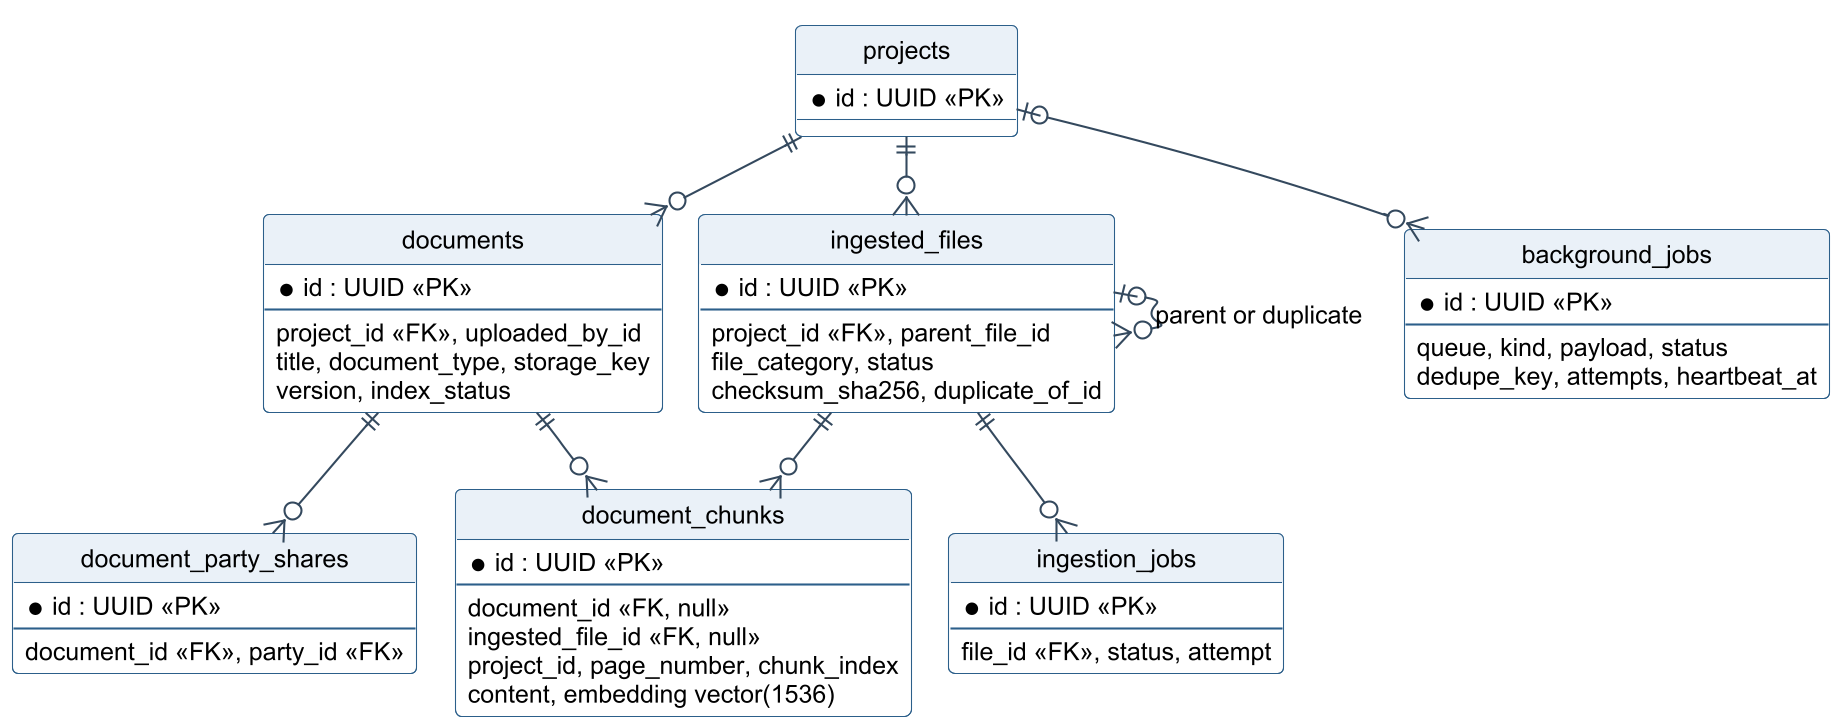

The diagram above was rendered by PlantUML. Its source (embedded in the PNG):
@startuml
!include _style.iuml
hide circle
entity projects {
  * id : UUID <<PK>>
}
entity documents {
  * id : UUID <<PK>>
  --
  project_id <<FK>>, uploaded_by_id
  title, document_type, storage_key
  version, index_status
}
entity document_party_shares {
  * id : UUID <<PK>>
  --
  document_id <<FK>>, party_id <<FK>>
}
entity ingested_files {
  * id : UUID <<PK>>
  --
  project_id <<FK>>, parent_file_id
  file_category, status
  checksum_sha256, duplicate_of_id
}
entity ingestion_jobs {
  * id : UUID <<PK>>
  --
  file_id <<FK>>, status, attempt
}
entity document_chunks {
  * id : UUID <<PK>>
  --
  document_id <<FK, null>>
  ingested_file_id <<FK, null>>
  project_id, page_number, chunk_index
  content, embedding vector(1536)
}
entity background_jobs {
  * id : UUID <<PK>>
  --
  queue, kind, payload, status
  dedupe_key, attempts, heartbeat_at
}
projects ||--o{ documents
projects ||--o{ ingested_files
documents ||--o{ document_party_shares
documents ||--o{ document_chunks
ingested_files ||--o{ document_chunks
ingested_files ||--o{ ingestion_jobs
ingested_files |o--o{ ingested_files : parent or duplicate
projects |o--o{ background_jobs
@enduml